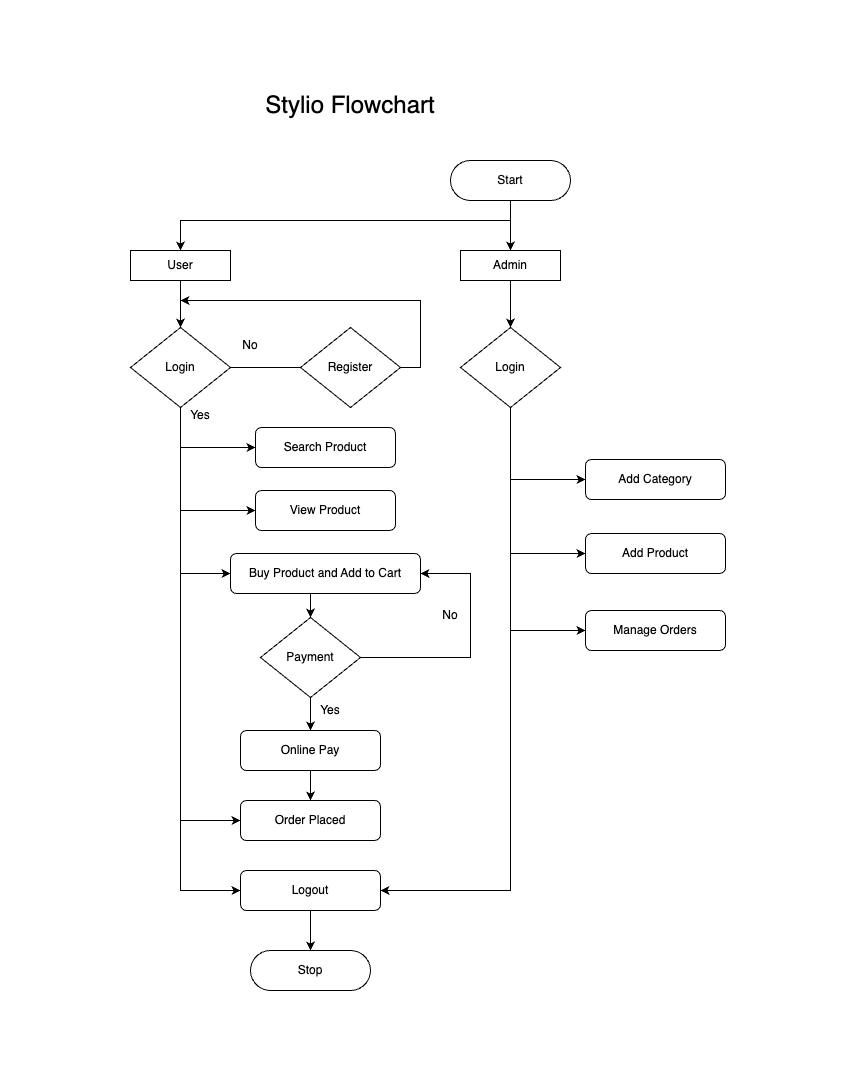

The diagram above was exported from draw.io. Its source (the exported page's mxGraphModel, read from the mxfile embedded in the PNG):
<mxGraphModel dx="1781" dy="1698" grid="1" gridSize="10" guides="1" tooltips="1" connect="1" arrows="1" fold="1" page="1" pageScale="1" pageWidth="827" pageHeight="1169" math="0" shadow="0">
  <root>
    <mxCell id="WIyWlLk6GJQsqaUBKTNV-0" />
    <mxCell id="WIyWlLk6GJQsqaUBKTNV-1" parent="WIyWlLk6GJQsqaUBKTNV-0" />
    <mxCell id="p4grTg3BpjuedPzSoYOM-8" style="edgeStyle=orthogonalEdgeStyle;rounded=0;orthogonalLoop=1;jettySize=auto;html=1;exitX=0.5;exitY=1;exitDx=0;exitDy=0;entryX=0.5;entryY=0;entryDx=0;entryDy=0;" edge="1" parent="WIyWlLk6GJQsqaUBKTNV-1" source="WIyWlLk6GJQsqaUBKTNV-3" target="p4grTg3BpjuedPzSoYOM-4">
      <mxGeometry relative="1" as="geometry" />
    </mxCell>
    <mxCell id="WIyWlLk6GJQsqaUBKTNV-3" value="Start" style="rounded=1;whiteSpace=wrap;html=1;fontSize=12;glass=0;strokeWidth=1;shadow=0;arcSize=50;" parent="WIyWlLk6GJQsqaUBKTNV-1" vertex="1">
      <mxGeometry x="170" y="40" width="120" height="40" as="geometry" />
    </mxCell>
    <mxCell id="p4grTg3BpjuedPzSoYOM-33" style="edgeStyle=orthogonalEdgeStyle;rounded=0;orthogonalLoop=1;jettySize=auto;html=1;exitX=0;exitY=0.5;exitDx=0;exitDy=0;endArrow=none;endFill=0;startArrow=classic;startFill=1;" edge="1" parent="WIyWlLk6GJQsqaUBKTNV-1" source="WIyWlLk6GJQsqaUBKTNV-7">
      <mxGeometry relative="1" as="geometry">
        <mxPoint x="230" y="359" as="targetPoint" />
      </mxGeometry>
    </mxCell>
    <mxCell id="WIyWlLk6GJQsqaUBKTNV-7" value="Add Category" style="rounded=1;whiteSpace=wrap;html=1;fontSize=12;glass=0;strokeWidth=1;shadow=0;" parent="WIyWlLk6GJQsqaUBKTNV-1" vertex="1">
      <mxGeometry x="305" y="339" width="140" height="40" as="geometry" />
    </mxCell>
    <mxCell id="WIyWlLk6GJQsqaUBKTNV-12" value="Add Product" style="rounded=1;whiteSpace=wrap;html=1;fontSize=12;glass=0;strokeWidth=1;shadow=0;" parent="WIyWlLk6GJQsqaUBKTNV-1" vertex="1">
      <mxGeometry x="305" y="413" width="140" height="40" as="geometry" />
    </mxCell>
    <mxCell id="p4grTg3BpjuedPzSoYOM-41" style="edgeStyle=orthogonalEdgeStyle;rounded=0;orthogonalLoop=1;jettySize=auto;html=1;exitX=0.5;exitY=1;exitDx=0;exitDy=0;entryX=0.5;entryY=0;entryDx=0;entryDy=0;" edge="1" parent="WIyWlLk6GJQsqaUBKTNV-1" source="p4grTg3BpjuedPzSoYOM-2" target="p4grTg3BpjuedPzSoYOM-40">
      <mxGeometry relative="1" as="geometry" />
    </mxCell>
    <mxCell id="p4grTg3BpjuedPzSoYOM-2" value="User" style="rounded=0;whiteSpace=wrap;html=1;" vertex="1" parent="WIyWlLk6GJQsqaUBKTNV-1">
      <mxGeometry x="-150" y="130" width="100" height="30" as="geometry" />
    </mxCell>
    <mxCell id="p4grTg3BpjuedPzSoYOM-26" style="edgeStyle=orthogonalEdgeStyle;rounded=0;orthogonalLoop=1;jettySize=auto;html=1;exitX=0.5;exitY=1;exitDx=0;exitDy=0;entryX=0.5;entryY=0;entryDx=0;entryDy=0;" edge="1" parent="WIyWlLk6GJQsqaUBKTNV-1" source="p4grTg3BpjuedPzSoYOM-4" target="p4grTg3BpjuedPzSoYOM-10">
      <mxGeometry relative="1" as="geometry" />
    </mxCell>
    <mxCell id="p4grTg3BpjuedPzSoYOM-4" value="Admin" style="rounded=0;whiteSpace=wrap;html=1;" vertex="1" parent="WIyWlLk6GJQsqaUBKTNV-1">
      <mxGeometry x="180" y="130" width="100" height="30" as="geometry" />
    </mxCell>
    <mxCell id="p4grTg3BpjuedPzSoYOM-18" style="edgeStyle=orthogonalEdgeStyle;rounded=0;orthogonalLoop=1;jettySize=auto;html=1;exitX=0.5;exitY=1;exitDx=0;exitDy=0;entryX=1;entryY=0.5;entryDx=0;entryDy=0;" edge="1" parent="WIyWlLk6GJQsqaUBKTNV-1" source="p4grTg3BpjuedPzSoYOM-10" target="p4grTg3BpjuedPzSoYOM-25">
      <mxGeometry relative="1" as="geometry">
        <mxPoint x="230" y="640" as="targetPoint" />
        <Array as="points">
          <mxPoint x="230" y="770" />
        </Array>
      </mxGeometry>
    </mxCell>
    <mxCell id="p4grTg3BpjuedPzSoYOM-10" value="Login" style="rhombus;whiteSpace=wrap;html=1;" vertex="1" parent="WIyWlLk6GJQsqaUBKTNV-1">
      <mxGeometry x="180" y="207" width="100" height="80" as="geometry" />
    </mxCell>
    <mxCell id="p4grTg3BpjuedPzSoYOM-64" style="edgeStyle=orthogonalEdgeStyle;rounded=0;orthogonalLoop=1;jettySize=auto;html=1;exitX=0.5;exitY=1;exitDx=0;exitDy=0;entryX=0.5;entryY=0;entryDx=0;entryDy=0;" edge="1" parent="WIyWlLk6GJQsqaUBKTNV-1" source="p4grTg3BpjuedPzSoYOM-25" target="p4grTg3BpjuedPzSoYOM-62">
      <mxGeometry relative="1" as="geometry" />
    </mxCell>
    <mxCell id="p4grTg3BpjuedPzSoYOM-25" value="Logout" style="rounded=1;whiteSpace=wrap;html=1;" vertex="1" parent="WIyWlLk6GJQsqaUBKTNV-1">
      <mxGeometry x="-40" y="750" width="140" height="40" as="geometry" />
    </mxCell>
    <mxCell id="p4grTg3BpjuedPzSoYOM-34" style="edgeStyle=orthogonalEdgeStyle;rounded=0;orthogonalLoop=1;jettySize=auto;html=1;exitX=0;exitY=0.5;exitDx=0;exitDy=0;endArrow=none;endFill=0;startArrow=classic;startFill=1;" edge="1" parent="WIyWlLk6GJQsqaUBKTNV-1" source="WIyWlLk6GJQsqaUBKTNV-12">
      <mxGeometry relative="1" as="geometry">
        <mxPoint x="230" y="433" as="targetPoint" />
        <mxPoint x="340" y="430.5" as="sourcePoint" />
      </mxGeometry>
    </mxCell>
    <mxCell id="p4grTg3BpjuedPzSoYOM-42" style="edgeStyle=orthogonalEdgeStyle;rounded=0;orthogonalLoop=1;jettySize=auto;html=1;exitX=1;exitY=0.5;exitDx=0;exitDy=0;" edge="1" parent="WIyWlLk6GJQsqaUBKTNV-1" source="p4grTg3BpjuedPzSoYOM-39">
      <mxGeometry relative="1" as="geometry">
        <mxPoint x="-100" y="180" as="targetPoint" />
        <Array as="points">
          <mxPoint x="140" y="247" />
          <mxPoint x="140" y="180" />
          <mxPoint x="-100" y="180" />
        </Array>
      </mxGeometry>
    </mxCell>
    <mxCell id="p4grTg3BpjuedPzSoYOM-43" style="edgeStyle=orthogonalEdgeStyle;rounded=0;orthogonalLoop=1;jettySize=auto;html=1;exitX=0;exitY=0.5;exitDx=0;exitDy=0;entryX=1;entryY=0.5;entryDx=0;entryDy=0;endArrow=none;endFill=0;" edge="1" parent="WIyWlLk6GJQsqaUBKTNV-1" source="p4grTg3BpjuedPzSoYOM-39" target="p4grTg3BpjuedPzSoYOM-40">
      <mxGeometry relative="1" as="geometry" />
    </mxCell>
    <mxCell id="p4grTg3BpjuedPzSoYOM-39" value="Register" style="rhombus;whiteSpace=wrap;html=1;" vertex="1" parent="WIyWlLk6GJQsqaUBKTNV-1">
      <mxGeometry x="20" y="207" width="100" height="80" as="geometry" />
    </mxCell>
    <mxCell id="p4grTg3BpjuedPzSoYOM-44" style="edgeStyle=orthogonalEdgeStyle;rounded=0;orthogonalLoop=1;jettySize=auto;html=1;exitX=0.5;exitY=1;exitDx=0;exitDy=0;entryX=0;entryY=0.5;entryDx=0;entryDy=0;" edge="1" parent="WIyWlLk6GJQsqaUBKTNV-1" source="p4grTg3BpjuedPzSoYOM-40" target="p4grTg3BpjuedPzSoYOM-25">
      <mxGeometry relative="1" as="geometry" />
    </mxCell>
    <mxCell id="p4grTg3BpjuedPzSoYOM-40" value="Login" style="rhombus;whiteSpace=wrap;html=1;" vertex="1" parent="WIyWlLk6GJQsqaUBKTNV-1">
      <mxGeometry x="-150" y="207" width="100" height="80" as="geometry" />
    </mxCell>
    <mxCell id="p4grTg3BpjuedPzSoYOM-45" value="Search Product" style="rounded=1;whiteSpace=wrap;html=1;fontSize=12;glass=0;strokeWidth=1;shadow=0;" vertex="1" parent="WIyWlLk6GJQsqaUBKTNV-1">
      <mxGeometry x="-25" y="307" width="140" height="40" as="geometry" />
    </mxCell>
    <mxCell id="p4grTg3BpjuedPzSoYOM-46" value="View Product" style="rounded=1;whiteSpace=wrap;html=1;fontSize=12;glass=0;strokeWidth=1;shadow=0;" vertex="1" parent="WIyWlLk6GJQsqaUBKTNV-1">
      <mxGeometry x="-25" y="370" width="140" height="40" as="geometry" />
    </mxCell>
    <mxCell id="p4grTg3BpjuedPzSoYOM-54" style="edgeStyle=orthogonalEdgeStyle;rounded=0;orthogonalLoop=1;jettySize=auto;html=1;exitX=0.5;exitY=1;exitDx=0;exitDy=0;entryX=0.5;entryY=0;entryDx=0;entryDy=0;" edge="1" parent="WIyWlLk6GJQsqaUBKTNV-1" source="p4grTg3BpjuedPzSoYOM-47" target="p4grTg3BpjuedPzSoYOM-51">
      <mxGeometry relative="1" as="geometry" />
    </mxCell>
    <mxCell id="p4grTg3BpjuedPzSoYOM-47" value="Buy Product and Add to Cart" style="rounded=1;whiteSpace=wrap;html=1;fontSize=12;glass=0;strokeWidth=1;shadow=0;" vertex="1" parent="WIyWlLk6GJQsqaUBKTNV-1">
      <mxGeometry x="-50" y="433" width="190" height="40" as="geometry" />
    </mxCell>
    <mxCell id="p4grTg3BpjuedPzSoYOM-48" style="edgeStyle=orthogonalEdgeStyle;rounded=0;orthogonalLoop=1;jettySize=auto;html=1;exitX=0;exitY=0.5;exitDx=0;exitDy=0;endArrow=none;endFill=0;startArrow=classic;startFill=1;" edge="1" parent="WIyWlLk6GJQsqaUBKTNV-1" source="p4grTg3BpjuedPzSoYOM-45">
      <mxGeometry relative="1" as="geometry">
        <mxPoint x="-100" y="327" as="targetPoint" />
        <mxPoint x="315" y="337" as="sourcePoint" />
      </mxGeometry>
    </mxCell>
    <mxCell id="p4grTg3BpjuedPzSoYOM-49" style="edgeStyle=orthogonalEdgeStyle;rounded=0;orthogonalLoop=1;jettySize=auto;html=1;exitX=0;exitY=0.5;exitDx=0;exitDy=0;endArrow=none;endFill=0;startArrow=classic;startFill=1;" edge="1" parent="WIyWlLk6GJQsqaUBKTNV-1" source="p4grTg3BpjuedPzSoYOM-46">
      <mxGeometry relative="1" as="geometry">
        <mxPoint x="-100" y="390" as="targetPoint" />
        <mxPoint x="-40" y="337" as="sourcePoint" />
      </mxGeometry>
    </mxCell>
    <mxCell id="p4grTg3BpjuedPzSoYOM-50" style="edgeStyle=orthogonalEdgeStyle;rounded=0;orthogonalLoop=1;jettySize=auto;html=1;exitX=0;exitY=0.5;exitDx=0;exitDy=0;endArrow=none;endFill=0;startArrow=classic;startFill=1;" edge="1" parent="WIyWlLk6GJQsqaUBKTNV-1" source="p4grTg3BpjuedPzSoYOM-47">
      <mxGeometry relative="1" as="geometry">
        <mxPoint x="-100" y="453" as="targetPoint" />
        <mxPoint x="-30" y="347" as="sourcePoint" />
      </mxGeometry>
    </mxCell>
    <mxCell id="p4grTg3BpjuedPzSoYOM-55" style="edgeStyle=orthogonalEdgeStyle;rounded=0;orthogonalLoop=1;jettySize=auto;html=1;exitX=0.5;exitY=1;exitDx=0;exitDy=0;entryX=0.5;entryY=0;entryDx=0;entryDy=0;" edge="1" parent="WIyWlLk6GJQsqaUBKTNV-1" source="p4grTg3BpjuedPzSoYOM-51" target="p4grTg3BpjuedPzSoYOM-52">
      <mxGeometry relative="1" as="geometry" />
    </mxCell>
    <mxCell id="p4grTg3BpjuedPzSoYOM-57" style="edgeStyle=orthogonalEdgeStyle;rounded=0;orthogonalLoop=1;jettySize=auto;html=1;exitX=1;exitY=0.5;exitDx=0;exitDy=0;entryX=1;entryY=0.5;entryDx=0;entryDy=0;" edge="1" parent="WIyWlLk6GJQsqaUBKTNV-1" source="p4grTg3BpjuedPzSoYOM-51" target="p4grTg3BpjuedPzSoYOM-47">
      <mxGeometry relative="1" as="geometry">
        <Array as="points">
          <mxPoint x="190" y="537" />
          <mxPoint x="190" y="453" />
        </Array>
      </mxGeometry>
    </mxCell>
    <mxCell id="p4grTg3BpjuedPzSoYOM-51" value="Payment" style="rhombus;whiteSpace=wrap;html=1;" vertex="1" parent="WIyWlLk6GJQsqaUBKTNV-1">
      <mxGeometry x="-20" y="497" width="100" height="80" as="geometry" />
    </mxCell>
    <mxCell id="p4grTg3BpjuedPzSoYOM-56" style="edgeStyle=orthogonalEdgeStyle;rounded=0;orthogonalLoop=1;jettySize=auto;html=1;exitX=0.5;exitY=1;exitDx=0;exitDy=0;entryX=0.5;entryY=0;entryDx=0;entryDy=0;" edge="1" parent="WIyWlLk6GJQsqaUBKTNV-1" source="p4grTg3BpjuedPzSoYOM-52" target="p4grTg3BpjuedPzSoYOM-53">
      <mxGeometry relative="1" as="geometry" />
    </mxCell>
    <mxCell id="p4grTg3BpjuedPzSoYOM-52" value="Online Pay" style="rounded=1;whiteSpace=wrap;html=1;" vertex="1" parent="WIyWlLk6GJQsqaUBKTNV-1">
      <mxGeometry x="-40" y="610" width="140" height="40" as="geometry" />
    </mxCell>
    <mxCell id="p4grTg3BpjuedPzSoYOM-53" value="Order Placed" style="rounded=1;whiteSpace=wrap;html=1;" vertex="1" parent="WIyWlLk6GJQsqaUBKTNV-1">
      <mxGeometry x="-40" y="680" width="140" height="40" as="geometry" />
    </mxCell>
    <mxCell id="p4grTg3BpjuedPzSoYOM-58" style="edgeStyle=orthogonalEdgeStyle;rounded=0;orthogonalLoop=1;jettySize=auto;html=1;exitX=0;exitY=0.5;exitDx=0;exitDy=0;endArrow=none;endFill=0;startArrow=classic;startFill=1;" edge="1" parent="WIyWlLk6GJQsqaUBKTNV-1" source="p4grTg3BpjuedPzSoYOM-53">
      <mxGeometry relative="1" as="geometry">
        <mxPoint x="-100" y="700" as="targetPoint" />
        <mxPoint x="-40" y="463" as="sourcePoint" />
      </mxGeometry>
    </mxCell>
    <mxCell id="p4grTg3BpjuedPzSoYOM-61" style="edgeStyle=orthogonalEdgeStyle;rounded=0;orthogonalLoop=1;jettySize=auto;html=1;entryX=0.5;entryY=0;entryDx=0;entryDy=0;" edge="1" parent="WIyWlLk6GJQsqaUBKTNV-1" target="p4grTg3BpjuedPzSoYOM-2">
      <mxGeometry relative="1" as="geometry">
        <mxPoint x="-90" y="190" as="targetPoint" />
        <mxPoint x="230" y="100" as="sourcePoint" />
        <Array as="points">
          <mxPoint x="-100" y="100" />
        </Array>
      </mxGeometry>
    </mxCell>
    <mxCell id="p4grTg3BpjuedPzSoYOM-62" value="Stop" style="rounded=1;whiteSpace=wrap;html=1;fontSize=12;glass=0;strokeWidth=1;shadow=0;arcSize=50;" vertex="1" parent="WIyWlLk6GJQsqaUBKTNV-1">
      <mxGeometry x="-30" y="830" width="120" height="40" as="geometry" />
    </mxCell>
    <mxCell id="p4grTg3BpjuedPzSoYOM-65" value="Yes" style="text;html=1;strokeColor=none;fillColor=none;align=center;verticalAlign=middle;whiteSpace=wrap;rounded=0;" vertex="1" parent="WIyWlLk6GJQsqaUBKTNV-1">
      <mxGeometry x="-110" y="280" width="60" height="30" as="geometry" />
    </mxCell>
    <mxCell id="p4grTg3BpjuedPzSoYOM-69" value="Manage Orders" style="rounded=1;whiteSpace=wrap;html=1;fontSize=12;glass=0;strokeWidth=1;shadow=0;" vertex="1" parent="WIyWlLk6GJQsqaUBKTNV-1">
      <mxGeometry x="305" y="490" width="140" height="40" as="geometry" />
    </mxCell>
    <mxCell id="p4grTg3BpjuedPzSoYOM-70" style="edgeStyle=orthogonalEdgeStyle;rounded=0;orthogonalLoop=1;jettySize=auto;html=1;exitX=0;exitY=0.5;exitDx=0;exitDy=0;endArrow=none;endFill=0;startArrow=classic;startFill=1;" edge="1" parent="WIyWlLk6GJQsqaUBKTNV-1" source="p4grTg3BpjuedPzSoYOM-69">
      <mxGeometry relative="1" as="geometry">
        <mxPoint x="230" y="510" as="targetPoint" />
        <mxPoint x="340" y="507.5" as="sourcePoint" />
      </mxGeometry>
    </mxCell>
    <mxCell id="p4grTg3BpjuedPzSoYOM-71" value="No" style="text;html=1;strokeColor=none;fillColor=none;align=center;verticalAlign=middle;whiteSpace=wrap;rounded=0;" vertex="1" parent="WIyWlLk6GJQsqaUBKTNV-1">
      <mxGeometry x="140" y="480" width="60" height="30" as="geometry" />
    </mxCell>
    <mxCell id="p4grTg3BpjuedPzSoYOM-72" value="Yes" style="text;html=1;strokeColor=none;fillColor=none;align=center;verticalAlign=middle;whiteSpace=wrap;rounded=0;" vertex="1" parent="WIyWlLk6GJQsqaUBKTNV-1">
      <mxGeometry x="20" y="560" width="60" height="60" as="geometry" />
    </mxCell>
    <mxCell id="p4grTg3BpjuedPzSoYOM-73" value="No" style="text;html=1;strokeColor=none;fillColor=none;align=center;verticalAlign=middle;whiteSpace=wrap;rounded=0;" vertex="1" parent="WIyWlLk6GJQsqaUBKTNV-1">
      <mxGeometry x="-60" y="210" width="60" height="30" as="geometry" />
    </mxCell>
    <mxCell id="p4grTg3BpjuedPzSoYOM-74" value="&lt;font style=&quot;font-size: 24px;&quot;&gt;Stylio Flowchart&lt;/font&gt;" style="text;html=1;strokeColor=none;fillColor=none;align=center;verticalAlign=middle;whiteSpace=wrap;rounded=0;" vertex="1" parent="WIyWlLk6GJQsqaUBKTNV-1">
      <mxGeometry x="-30" y="-30" width="200" height="30" as="geometry" />
    </mxCell>
    <mxCell id="p4grTg3BpjuedPzSoYOM-75" value="&lt;div style=&quot;text-align: center;&quot;&gt;&lt;span style=&quot;background-color: initial; font-size: 24px;&quot;&gt;&amp;nbsp; &amp;nbsp; &amp;nbsp;&lt;/span&gt;&lt;/div&gt;" style="text;whiteSpace=wrap;html=1;" vertex="1" parent="WIyWlLk6GJQsqaUBKTNV-1">
      <mxGeometry x="45" y="-120" width="70" height="50" as="geometry" />
    </mxCell>
    <mxCell id="p4grTg3BpjuedPzSoYOM-76" value="&lt;div style=&quot;text-align: center;&quot;&gt;&lt;span style=&quot;background-color: initial; font-size: 24px;&quot;&gt;&amp;nbsp; &amp;nbsp; &amp;nbsp;&lt;/span&gt;&lt;/div&gt;" style="text;whiteSpace=wrap;html=1;" vertex="1" parent="WIyWlLk6GJQsqaUBKTNV-1">
      <mxGeometry x="-280" y="140" width="70" height="50" as="geometry" />
    </mxCell>
    <mxCell id="p4grTg3BpjuedPzSoYOM-77" value="&lt;div style=&quot;text-align: center;&quot;&gt;&lt;span style=&quot;background-color: initial; font-size: 24px;&quot;&gt;&amp;nbsp; &amp;nbsp; &amp;nbsp;&lt;/span&gt;&lt;/div&gt;" style="text;whiteSpace=wrap;html=1;" vertex="1" parent="WIyWlLk6GJQsqaUBKTNV-1">
      <mxGeometry x="490" y="157" width="70" height="50" as="geometry" />
    </mxCell>
    <mxCell id="p4grTg3BpjuedPzSoYOM-78" value="&lt;div style=&quot;text-align: center;&quot;&gt;&lt;span style=&quot;background-color: initial; font-size: 24px;&quot;&gt;&amp;nbsp; &amp;nbsp; &amp;nbsp;&lt;/span&gt;&lt;/div&gt;" style="text;whiteSpace=wrap;html=1;" vertex="1" parent="WIyWlLk6GJQsqaUBKTNV-1">
      <mxGeometry x="490" y="403" width="70" height="50" as="geometry" />
    </mxCell>
    <mxCell id="p4grTg3BpjuedPzSoYOM-79" value="&lt;div style=&quot;text-align: center;&quot;&gt;&lt;span style=&quot;background-color: initial; font-size: 24px;&quot;&gt;&amp;nbsp; &amp;nbsp; &amp;nbsp;&lt;/span&gt;&lt;/div&gt;" style="text;whiteSpace=wrap;html=1;" vertex="1" parent="WIyWlLk6GJQsqaUBKTNV-1">
      <mxGeometry x="-10" y="910" width="70" height="50" as="geometry" />
    </mxCell>
  </root>
</mxGraphModel>